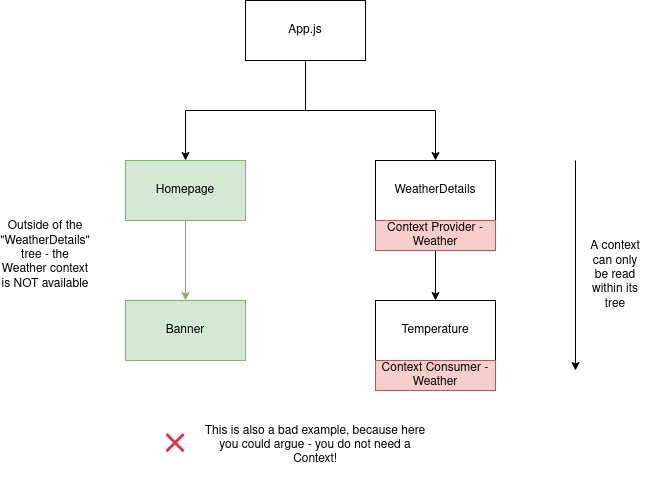

The diagram above was exported from draw.io. Its source (the exported page's mxGraphModel, read from the mxfile embedded in the PNG):
<mxGraphModel dx="1422" dy="739" grid="1" gridSize="10" guides="1" tooltips="1" connect="1" arrows="1" fold="1" page="1" pageScale="1" pageWidth="850" pageHeight="1100" math="0" shadow="0">
  <root>
    <mxCell id="RjT_IVKpARlU9YHr5L4m-0" />
    <mxCell id="RjT_IVKpARlU9YHr5L4m-1" parent="RjT_IVKpARlU9YHr5L4m-0" />
    <mxCell id="RjT_IVKpARlU9YHr5L4m-2" style="edgeStyle=orthogonalEdgeStyle;rounded=0;orthogonalLoop=1;jettySize=auto;html=1;entryX=0.5;entryY=0;entryDx=0;entryDy=0;" parent="RjT_IVKpARlU9YHr5L4m-1" source="RjT_IVKpARlU9YHr5L4m-4" target="RjT_IVKpARlU9YHr5L4m-6" edge="1">
      <mxGeometry relative="1" as="geometry" />
    </mxCell>
    <mxCell id="RjT_IVKpARlU9YHr5L4m-3" style="edgeStyle=orthogonalEdgeStyle;rounded=0;orthogonalLoop=1;jettySize=auto;html=1;" parent="RjT_IVKpARlU9YHr5L4m-1" source="RjT_IVKpARlU9YHr5L4m-4" target="RjT_IVKpARlU9YHr5L4m-8" edge="1">
      <mxGeometry relative="1" as="geometry">
        <Array as="points">
          <mxPoint x="400" y="170" />
          <mxPoint x="530" y="170" />
        </Array>
      </mxGeometry>
    </mxCell>
    <mxCell id="RjT_IVKpARlU9YHr5L4m-4" value="App.js" style="rounded=0;whiteSpace=wrap;html=1;" parent="RjT_IVKpARlU9YHr5L4m-1" vertex="1">
      <mxGeometry x="340" y="60" width="120" height="60" as="geometry" />
    </mxCell>
    <mxCell id="RjT_IVKpARlU9YHr5L4m-5" style="edgeStyle=orthogonalEdgeStyle;rounded=0;orthogonalLoop=1;jettySize=auto;html=1;entryX=0.5;entryY=0;entryDx=0;entryDy=0;fillColor=#d5e8d4;strokeColor=#82b366;" parent="RjT_IVKpARlU9YHr5L4m-1" source="RjT_IVKpARlU9YHr5L4m-6" target="RjT_IVKpARlU9YHr5L4m-9" edge="1">
      <mxGeometry relative="1" as="geometry" />
    </mxCell>
    <mxCell id="RjT_IVKpARlU9YHr5L4m-6" value="Homepage" style="rounded=0;whiteSpace=wrap;html=1;fillColor=#d5e8d4;strokeColor=#82b366;" parent="RjT_IVKpARlU9YHr5L4m-1" vertex="1">
      <mxGeometry x="220" y="220" width="120" height="60" as="geometry" />
    </mxCell>
    <mxCell id="RjT_IVKpARlU9YHr5L4m-7" style="edgeStyle=orthogonalEdgeStyle;rounded=0;orthogonalLoop=1;jettySize=auto;html=1;entryX=0.5;entryY=0;entryDx=0;entryDy=0;" parent="RjT_IVKpARlU9YHr5L4m-1" source="RjT_IVKpARlU9YHr5L4m-8" target="RjT_IVKpARlU9YHr5L4m-12" edge="1">
      <mxGeometry relative="1" as="geometry" />
    </mxCell>
    <mxCell id="RjT_IVKpARlU9YHr5L4m-8" value="WeatherDetails" style="rounded=0;whiteSpace=wrap;html=1;" parent="RjT_IVKpARlU9YHr5L4m-1" vertex="1">
      <mxGeometry x="470" y="220" width="120" height="60" as="geometry" />
    </mxCell>
    <mxCell id="RjT_IVKpARlU9YHr5L4m-9" value="Banner" style="rounded=0;whiteSpace=wrap;html=1;fillColor=#d5e8d4;strokeColor=#82b366;" parent="RjT_IVKpARlU9YHr5L4m-1" vertex="1">
      <mxGeometry x="220" y="360" width="120" height="60" as="geometry" />
    </mxCell>
    <mxCell id="RjT_IVKpARlU9YHr5L4m-12" value="Temperature" style="rounded=0;whiteSpace=wrap;html=1;" parent="RjT_IVKpARlU9YHr5L4m-1" vertex="1">
      <mxGeometry x="470" y="360" width="120" height="60" as="geometry" />
    </mxCell>
    <mxCell id="RjT_IVKpARlU9YHr5L4m-13" value="" style="endArrow=classic;html=1;rounded=0;" parent="RjT_IVKpARlU9YHr5L4m-1" edge="1">
      <mxGeometry width="50" height="50" relative="1" as="geometry">
        <mxPoint x="670" y="220" as="sourcePoint" />
        <mxPoint x="670" y="430" as="targetPoint" />
      </mxGeometry>
    </mxCell>
    <mxCell id="RjT_IVKpARlU9YHr5L4m-14" value="A context can only be read within its tree" style="text;html=1;strokeColor=none;fillColor=none;align=center;verticalAlign=middle;whiteSpace=wrap;rounded=0;" parent="RjT_IVKpARlU9YHr5L4m-1" vertex="1">
      <mxGeometry x="680" y="270" width="60" height="130" as="geometry" />
    </mxCell>
    <mxCell id="RjT_IVKpARlU9YHr5L4m-15" value="Context Provider - Weather" style="rounded=0;whiteSpace=wrap;html=1;fillColor=#f8cecc;strokeColor=#b85450;" parent="RjT_IVKpARlU9YHr5L4m-1" vertex="1">
      <mxGeometry x="470" y="280" width="120" height="30" as="geometry" />
    </mxCell>
    <mxCell id="RjT_IVKpARlU9YHr5L4m-16" value="Context Consumer - Weather" style="rounded=0;whiteSpace=wrap;html=1;fillColor=#f8cecc;strokeColor=#b85450;" parent="RjT_IVKpARlU9YHr5L4m-1" vertex="1">
      <mxGeometry x="470" y="420" width="120" height="30" as="geometry" />
    </mxCell>
    <mxCell id="RjT_IVKpARlU9YHr5L4m-22" value="Outside of the &quot;WeatherDetails&quot; tree - the Weather context is NOT available" style="text;html=1;strokeColor=none;fillColor=none;align=center;verticalAlign=middle;whiteSpace=wrap;rounded=0;" parent="RjT_IVKpARlU9YHr5L4m-1" vertex="1">
      <mxGeometry x="110" y="250" width="60" height="130" as="geometry" />
    </mxCell>
    <mxCell id="RjT_IVKpARlU9YHr5L4m-23" value="This is also a bad example, because here you could argue - you do not need a Context!" style="text;html=1;strokeColor=none;fillColor=none;align=center;verticalAlign=middle;whiteSpace=wrap;rounded=0;" parent="RjT_IVKpARlU9YHr5L4m-1" vertex="1">
      <mxGeometry x="290" y="490" width="240" height="30" as="geometry" />
    </mxCell>
    <mxCell id="RjT_IVKpARlU9YHr5L4m-24" value="&lt;font style=&quot;font-size: 20px&quot;&gt;❌&lt;/font&gt;" style="text;html=1;strokeColor=none;fillColor=none;align=center;verticalAlign=middle;whiteSpace=wrap;rounded=0;" parent="RjT_IVKpARlU9YHr5L4m-1" vertex="1">
      <mxGeometry x="200" y="465" width="140" height="80" as="geometry" />
    </mxCell>
  </root>
</mxGraphModel>